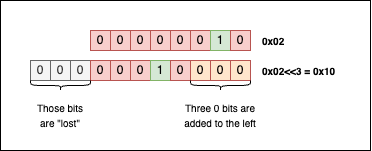

The diagram above was exported from draw.io. Its source (the exported page's mxGraphModel, read from the mxfile embedded in the PNG):
<mxGraphModel dx="530" dy="407" grid="1" gridSize="10" guides="1" tooltips="1" connect="1" arrows="1" fold="1" page="1" pageScale="1" pageWidth="827" pageHeight="1169" math="0" shadow="0">
  <root>
    <mxCell id="0" />
    <mxCell id="1" parent="0" />
    <mxCell id="lTPC650FI07zo5Gk5dPF-28" value="" style="rounded=0;whiteSpace=wrap;html=1;sketch=0;fontSize=10;fillColor=none;" vertex="1" parent="1">
      <mxGeometry x="150" y="170" width="370" height="150" as="geometry" />
    </mxCell>
    <mxCell id="lTPC650FI07zo5Gk5dPF-1" value="0" style="rounded=0;whiteSpace=wrap;html=1;fillColor=#f8cecc;strokeColor=#b85450;" vertex="1" parent="1">
      <mxGeometry x="240" y="200" width="20" height="20" as="geometry" />
    </mxCell>
    <mxCell id="lTPC650FI07zo5Gk5dPF-2" value="0" style="rounded=0;whiteSpace=wrap;html=1;fillColor=#f8cecc;strokeColor=#b85450;" vertex="1" parent="1">
      <mxGeometry x="260" y="200" width="20" height="20" as="geometry" />
    </mxCell>
    <mxCell id="lTPC650FI07zo5Gk5dPF-3" value="0" style="rounded=0;whiteSpace=wrap;html=1;fillColor=#f8cecc;strokeColor=#b85450;" vertex="1" parent="1">
      <mxGeometry x="280" y="200" width="20" height="20" as="geometry" />
    </mxCell>
    <mxCell id="lTPC650FI07zo5Gk5dPF-4" value="0" style="rounded=0;whiteSpace=wrap;html=1;fillColor=#f8cecc;strokeColor=#b85450;" vertex="1" parent="1">
      <mxGeometry x="300" y="200" width="20" height="20" as="geometry" />
    </mxCell>
    <mxCell id="lTPC650FI07zo5Gk5dPF-5" value="0" style="rounded=0;whiteSpace=wrap;html=1;fillColor=#f8cecc;strokeColor=#b85450;" vertex="1" parent="1">
      <mxGeometry x="320" y="200" width="20" height="20" as="geometry" />
    </mxCell>
    <mxCell id="lTPC650FI07zo5Gk5dPF-6" value="0" style="rounded=0;whiteSpace=wrap;html=1;fillColor=#f8cecc;strokeColor=#b85450;" vertex="1" parent="1">
      <mxGeometry x="340" y="200" width="20" height="20" as="geometry" />
    </mxCell>
    <mxCell id="lTPC650FI07zo5Gk5dPF-7" value="1" style="rounded=0;whiteSpace=wrap;html=1;fillColor=#d5e8d4;strokeColor=#82b366;" vertex="1" parent="1">
      <mxGeometry x="360" y="200" width="20" height="20" as="geometry" />
    </mxCell>
    <mxCell id="lTPC650FI07zo5Gk5dPF-8" value="0" style="rounded=0;whiteSpace=wrap;html=1;fillColor=#f8cecc;strokeColor=#b85450;" vertex="1" parent="1">
      <mxGeometry x="380" y="200" width="20" height="20" as="geometry" />
    </mxCell>
    <mxCell id="lTPC650FI07zo5Gk5dPF-9" value="0" style="rounded=0;whiteSpace=wrap;html=1;fillColor=#f5f5f5;strokeColor=#666666;fontColor=#333333;" vertex="1" parent="1">
      <mxGeometry x="180" y="230" width="20" height="20" as="geometry" />
    </mxCell>
    <mxCell id="lTPC650FI07zo5Gk5dPF-10" value="0" style="rounded=0;whiteSpace=wrap;html=1;fillColor=#f5f5f5;strokeColor=#666666;fontColor=#333333;" vertex="1" parent="1">
      <mxGeometry x="200" y="230" width="20" height="20" as="geometry" />
    </mxCell>
    <mxCell id="lTPC650FI07zo5Gk5dPF-11" value="0" style="rounded=0;whiteSpace=wrap;html=1;fillColor=#f5f5f5;strokeColor=#666666;fontColor=#333333;" vertex="1" parent="1">
      <mxGeometry x="220" y="230" width="20" height="20" as="geometry" />
    </mxCell>
    <mxCell id="lTPC650FI07zo5Gk5dPF-12" value="0" style="rounded=0;whiteSpace=wrap;html=1;fillColor=#f8cecc;strokeColor=#b85450;" vertex="1" parent="1">
      <mxGeometry x="240" y="230" width="20" height="20" as="geometry" />
    </mxCell>
    <mxCell id="lTPC650FI07zo5Gk5dPF-13" value="0" style="rounded=0;whiteSpace=wrap;html=1;fillColor=#f8cecc;strokeColor=#b85450;" vertex="1" parent="1">
      <mxGeometry x="260" y="230" width="20" height="20" as="geometry" />
    </mxCell>
    <mxCell id="lTPC650FI07zo5Gk5dPF-14" value="0" style="rounded=0;whiteSpace=wrap;html=1;fillColor=#f8cecc;strokeColor=#b85450;" vertex="1" parent="1">
      <mxGeometry x="280" y="230" width="20" height="20" as="geometry" />
    </mxCell>
    <mxCell id="lTPC650FI07zo5Gk5dPF-15" value="1" style="rounded=0;whiteSpace=wrap;html=1;fillColor=#d5e8d4;strokeColor=#82b366;" vertex="1" parent="1">
      <mxGeometry x="300" y="230" width="20" height="20" as="geometry" />
    </mxCell>
    <mxCell id="lTPC650FI07zo5Gk5dPF-16" value="0" style="rounded=0;whiteSpace=wrap;html=1;fillColor=#f8cecc;strokeColor=#b85450;" vertex="1" parent="1">
      <mxGeometry x="320" y="230" width="20" height="20" as="geometry" />
    </mxCell>
    <mxCell id="lTPC650FI07zo5Gk5dPF-17" value="0" style="rounded=0;whiteSpace=wrap;html=1;fillColor=#FFE6CC;strokeColor=#b85450;" vertex="1" parent="1">
      <mxGeometry x="340" y="230" width="20" height="20" as="geometry" />
    </mxCell>
    <mxCell id="lTPC650FI07zo5Gk5dPF-18" value="0" style="rounded=0;whiteSpace=wrap;html=1;fillColor=#FFE6CC;strokeColor=#b85450;" vertex="1" parent="1">
      <mxGeometry x="360" y="230" width="20" height="20" as="geometry" />
    </mxCell>
    <mxCell id="lTPC650FI07zo5Gk5dPF-19" value="0" style="rounded=0;whiteSpace=wrap;html=1;fillColor=#FFE6CC;strokeColor=#b85450;" vertex="1" parent="1">
      <mxGeometry x="380" y="230" width="20" height="20" as="geometry" />
    </mxCell>
    <mxCell id="lTPC650FI07zo5Gk5dPF-21" value="" style="shape=curlyBracket;whiteSpace=wrap;html=1;rounded=1;flipH=1;labelPosition=right;verticalLabelPosition=middle;align=left;verticalAlign=middle;sketch=0;fillColor=#FFE6CC;rotation=90;" vertex="1" parent="1">
      <mxGeometry x="205" y="225" width="10" height="60" as="geometry" />
    </mxCell>
    <mxCell id="lTPC650FI07zo5Gk5dPF-22" value="" style="shape=curlyBracket;whiteSpace=wrap;html=1;rounded=1;flipH=1;labelPosition=right;verticalLabelPosition=middle;align=left;verticalAlign=middle;sketch=0;fillColor=#FFE6CC;rotation=90;" vertex="1" parent="1">
      <mxGeometry x="365" y="225" width="10" height="60" as="geometry" />
    </mxCell>
    <mxCell id="lTPC650FI07zo5Gk5dPF-23" value="&lt;font style=&quot;font-size: 10px;&quot;&gt;Those bits are &quot;lost&quot;&lt;/font&gt;" style="text;html=1;strokeColor=none;fillColor=none;align=center;verticalAlign=middle;whiteSpace=wrap;rounded=0;" vertex="1" parent="1">
      <mxGeometry x="180" y="270" width="60" height="30" as="geometry" />
    </mxCell>
    <mxCell id="lTPC650FI07zo5Gk5dPF-24" value="&lt;font style=&quot;font-size: 10px;&quot;&gt;Three 0 bits are added to the left&lt;/font&gt;" style="text;html=1;strokeColor=none;fillColor=none;align=center;verticalAlign=middle;whiteSpace=wrap;rounded=0;" vertex="1" parent="1">
      <mxGeometry x="325" y="262.5" width="90" height="45" as="geometry" />
    </mxCell>
    <mxCell id="lTPC650FI07zo5Gk5dPF-25" value="0x02" style="text;strokeColor=none;fillColor=none;html=1;fontSize=10;fontStyle=1;verticalAlign=middle;align=left;" vertex="1" parent="1">
      <mxGeometry x="410" y="190" width="30" height="40" as="geometry" />
    </mxCell>
    <mxCell id="lTPC650FI07zo5Gk5dPF-26" value="0x02&amp;lt;&amp;lt;3 = 0x10" style="text;strokeColor=none;fillColor=none;html=1;fontSize=10;fontStyle=1;verticalAlign=middle;align=left;" vertex="1" parent="1">
      <mxGeometry x="410" y="220" width="77" height="40" as="geometry" />
    </mxCell>
  </root>
</mxGraphModel>